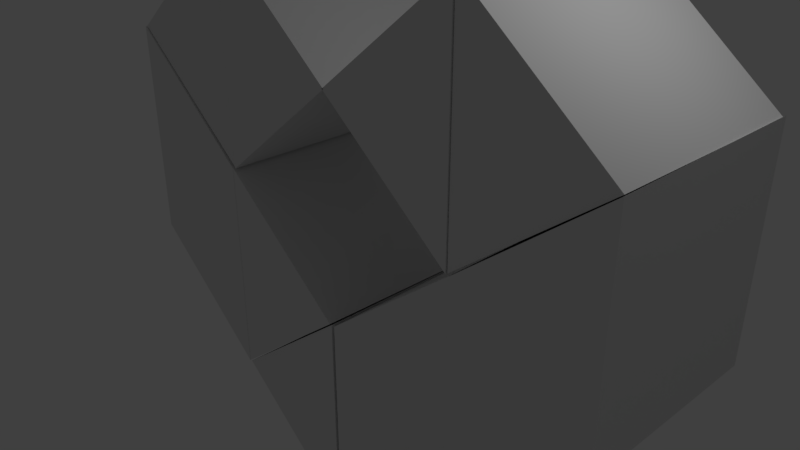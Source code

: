 # Source: fynd1.blend  (saved by Blender 2.79.0; exported with 4.5.12 LTS)
import bpy
from mathutils import Matrix  # noqa: F401  (used for matrix-valued properties, if any)

bpy.ops.wm.read_factory_settings(use_empty=True)
scene = bpy.context.scene
scene.name = 'Scene'

# ---- collections
col_collection_1 = bpy.data.collections.new('Collection 1'); scene.collection.children.link(col_collection_1)

# ---- world
world_world = bpy.data.worlds.new('World'); scene.world = world_world
world_world.color = (0.05088, 0.05088, 0.05088)
world_world.use_sun_shadow = False
world_world.sun_shadow_jitter_overblur = 0.0
world_world.cycles.sampling_method = 'MANUAL'

# ---- cameras
cam_camera = bpy.data.cameras.new('Camera')
cam_camera.clip_end = 100.0
cam_camera.lens = 35.0
cam_camera.sensor_width = 32.0
cam_camera.sensor_height = 18.0
cam_camera.ortho_scale = 7.314
cam_camera.dof.focus_distance = 0.0
cam_camera.dof.aperture_fstop = 128.0

# ---- lights
light_lamp = bpy.data.lights.new('Lamp', 'POINT')
light_lamp.transmission_factor = 0.0
light_lamp.cutoff_distance = 30.0
light_lamp.energy = 100.0
light_lamp.shadow_buffer_clip_start = 1.001
light_lamp.shadow_soft_size = 0.1
light_lamp.shadow_maximum_resolution = 0.006
light_lamp.use_absolute_resolution = True

# ---- meshes
me_cube_010 = bpy.data.meshes.new('Cube.010')
me_cube_010.from_pydata([(-1.0, -1.0, -1.0), (-1.0, -1.0, 1.0), (-1.009, 1.732, -1.0), (-1.009, 1.732, 1.0), (1.0, -1.0, 0.0), (0.9998, 1.709, -0.01419)], [], [(0, 1, 3, 2), (2, 3, 5), (4, 1, 0), (2, 5, 4, 0), (5, 3, 1, 4)])
me_cube_010.use_remesh_preserve_volume = False
me_cube_010.use_remesh_preserve_attributes = False
me_cube_010.use_mirror_vertex_groups = False
me_cube_010.update()
me_cube_009 = bpy.data.meshes.new('Cube.009')
me_cube_009.from_pydata([(-1.0, -1.0, -1.0), (-1.0, -1.0, 1.0), (-1.0, 1.0, -1.0), (-1.0, 1.0, 1.0), (0.2419, -1.0, -2.009), (0.2419, -1.0, -0.009494), (0.2419, 1.0, -2.009), (0.2419, 1.0, -0.009494)], [], [(0, 1, 3, 2), (2, 3, 7, 6), (6, 7, 5, 4), (4, 5, 1, 0), (2, 6, 4, 0), (7, 3, 1, 5)])
me_cube_009.use_remesh_preserve_volume = False
me_cube_009.use_remesh_preserve_attributes = False
me_cube_009.use_mirror_vertex_groups = False
me_cube_009.update()
me_cube_008 = bpy.data.meshes.new('Cube.008')
me_cube_008.from_pydata([(-1.0, -1.0, -1.0), (-1.0, -1.0, 1.0), (-1.009, 1.732, -1.0), (-1.009, 1.732, 1.0), (1.0, -1.0, 0.0), (0.9998, 1.709, -0.01419)], [], [(0, 1, 3, 2), (2, 3, 5), (4, 1, 0), (2, 5, 4, 0), (5, 3, 1, 4)])
me_cube_008.use_remesh_preserve_volume = False
me_cube_008.use_remesh_preserve_attributes = False
me_cube_008.use_mirror_vertex_groups = False
me_cube_008.update()
me_cube_007 = bpy.data.meshes.new('Cube.007')
me_cube_007.from_pydata([(-1.0, -1.0, -1.0), (-1.0, -1.0, 1.0), (-1.009, 1.732, -1.0), (-1.009, 1.732, 1.0), (1.0, -1.0, 0.0), (0.9998, 1.709, -0.01419)], [], [(0, 1, 3, 2), (2, 3, 5), (4, 1, 0), (2, 5, 4, 0), (5, 3, 1, 4)])
me_cube_007.use_remesh_preserve_volume = False
me_cube_007.use_remesh_preserve_attributes = False
me_cube_007.use_mirror_vertex_groups = False
me_cube_007.update()
me_cube_006 = bpy.data.meshes.new('Cube.006')
me_cube_006.from_pydata([(-1.0, -1.0, -1.0), (-1.0, -1.0, 1.0), (-1.009, 1.732, -1.0), (-1.009, 1.732, 1.0), (1.0, -1.0, 0.0), (0.9998, 1.709, -0.01419)], [], [(0, 1, 3, 2), (2, 3, 5), (4, 1, 0), (2, 5, 4, 0), (5, 3, 1, 4)])
me_cube_006.use_remesh_preserve_volume = False
me_cube_006.use_remesh_preserve_attributes = False
me_cube_006.use_mirror_vertex_groups = False
me_cube_006.update()
me_cube_005 = bpy.data.meshes.new('Cube.005')
me_cube_005.from_pydata([(-1.0, -1.0, -1.0), (-1.0, -1.0, 1.0), (-1.009, 1.732, -1.0), (-1.009, 1.732, 1.0), (1.0, -1.0, 0.0), (0.9998, 1.709, -0.01419)], [], [(0, 1, 3, 2), (2, 3, 5), (4, 1, 0), (2, 5, 4, 0), (5, 3, 1, 4)])
me_cube_005.use_remesh_preserve_volume = False
me_cube_005.use_remesh_preserve_attributes = False
me_cube_005.use_mirror_vertex_groups = False
me_cube_005.update()
me_cube_004 = bpy.data.meshes.new('Cube.004')
me_cube_004.from_pydata([(-1.0, -1.0, -1.0), (-1.0, -1.0, 1.0), (-1.009, 1.732, -1.0), (-1.009, 1.732, 1.0), (1.0, -1.0, 0.0), (0.9998, 1.709, -0.01419)], [], [(0, 1, 3, 2), (2, 3, 5), (4, 1, 0), (2, 5, 4, 0), (5, 3, 1, 4)])
me_cube_004.use_remesh_preserve_volume = False
me_cube_004.use_remesh_preserve_attributes = False
me_cube_004.use_mirror_vertex_groups = False
me_cube_004.update()
me_cube_003 = bpy.data.meshes.new('Cube.003')
me_cube_003.from_pydata([(-1.0, -1.0, -1.0), (-1.0, -1.0, 1.0), (-1.009, 1.732, -1.0), (-1.009, 1.732, 1.0), (1.0, -1.0, 0.0), (0.9998, 1.709, -0.01419)], [], [(0, 1, 3, 2), (2, 3, 5), (4, 1, 0), (2, 5, 4, 0), (5, 3, 1, 4)])
me_cube_003.use_remesh_preserve_volume = False
me_cube_003.use_remesh_preserve_attributes = False
me_cube_003.use_mirror_vertex_groups = False
me_cube_003.update()
me_cube_002 = bpy.data.meshes.new('Cube.002')
me_cube_002.from_pydata([(-1.0, -1.0, -1.0), (-1.0, -1.0, 1.0), (-1.0, 1.0, -1.0), (-1.0, 1.0, 1.0), (0.2419, -1.0, -2.009), (0.2419, -1.0, -0.009494), (0.2419, 1.0, -2.009), (0.2419, 1.0, -0.009494)], [], [(0, 1, 3, 2), (2, 3, 7, 6), (6, 7, 5, 4), (4, 5, 1, 0), (2, 6, 4, 0), (7, 3, 1, 5)])
me_cube_002.use_remesh_preserve_volume = False
me_cube_002.use_remesh_preserve_attributes = False
me_cube_002.use_mirror_vertex_groups = False
me_cube_002.update()
me_cube_001 = bpy.data.meshes.new('Cube.001')
me_cube_001.from_pydata([(-1.0, -1.0, -1.0), (-1.0, -1.0, 1.0), (-1.009, 1.732, -1.0), (-1.009, 1.732, 1.0), (1.0, -1.0, 0.0), (0.9998, 1.709, -0.01419)], [], [(0, 1, 3, 2), (2, 3, 5), (4, 1, 0), (2, 5, 4, 0), (5, 3, 1, 4)])
me_cube_001.use_remesh_preserve_volume = False
me_cube_001.use_remesh_preserve_attributes = False
me_cube_001.use_mirror_vertex_groups = False
me_cube_001.update()

# ---- objects
ob_cube_009 = bpy.data.objects.new('Cube.009', me_cube_010)
ob_cube_008 = bpy.data.objects.new('Cube.008', me_cube_009)
ob_cube_007 = bpy.data.objects.new('Cube.007', me_cube_008)
ob_cube_006 = bpy.data.objects.new('Cube.006', me_cube_007)
ob_cube_005 = bpy.data.objects.new('Cube.005', me_cube_006)
ob_cube_004 = bpy.data.objects.new('Cube.004', me_cube_005)
ob_cube_003 = bpy.data.objects.new('Cube.003', me_cube_004)
ob_cube_002 = bpy.data.objects.new('Cube.002', me_cube_003)
ob_cube_001 = bpy.data.objects.new('Cube.001', me_cube_002)
ob_cube = bpy.data.objects.new('Cube', me_cube_001)
ob_lamp = bpy.data.objects.new('Lamp', light_lamp)
ob_camera = bpy.data.objects.new('Camera', cam_camera)

# ---- transforms, parenting, visibility, modifiers, constraints
ob_cube_009.location = (1.031, 0.4055, -0.8017)
ob_cube_009.scale = (-0.99, 1.06, 1.57)
ob_cube_009.lineart.crease_threshold = 0.0
ob_cube_008.location = (2.4, 0.8033, 0.7774)
ob_cube_008.scale = (-1.574, 1.464, 1.564)
ob_cube_008.lineart.crease_threshold = 0.0
ob_cube_007.location = (1.016, 0.42, -2.383)
ob_cube_007.scale = (0.99, 1.06, 1.57)
ob_cube_007.lineart.crease_threshold = 0.0
ob_cube_006.location = (2.972, 0.42, 2.346)
ob_cube_006.scale = (0.99, 1.06, 1.57)
ob_cube_006.lineart.crease_threshold = 0.0
ob_cube_005.location = (0.9778, 0.4055, 2.34)
ob_cube_005.scale = (-0.99, 1.06, 1.57)
ob_cube_005.lineart.crease_threshold = 0.0
ob_cube_004.location = (-0.9753, 0.4055, 2.341)
ob_cube_004.scale = (0.99, 1.06, 1.57)
ob_cube_004.lineart.crease_threshold = 0.0
ob_cube_003.location = (-2.969, 0.42, 2.348)
ob_cube_003.scale = (-0.99, 1.06, 1.57)
ob_cube_003.lineart.crease_threshold = 0.0
ob_cube_002.location = (-1.014, 0.42, -2.382)
ob_cube_002.scale = (-0.99, 1.06, 1.57)
ob_cube_002.lineart.crease_threshold = 0.0
ob_cube_001.location = (-2.397, 0.8033, 0.7786)
ob_cube_001.scale = (1.574, 1.464, 1.564)
ob_cube_001.lineart.crease_threshold = 0.0
ob_cube.location = (-1.029, 0.4055, -0.8004)
ob_cube.scale = (0.99, 1.06, 1.57)
ob_cube.lineart.crease_threshold = 0.0
ob_lamp.location = (4.076, 1.005, 5.904)
ob_lamp.rotation_euler = (0.6503, 0.05522, 1.866)
ob_lamp.lock_rotations_4d = False
ob_lamp.empty_display_type = 'ARROWS'
ob_lamp.color = (0.0, 0.0, 0.0, 0.0)
ob_lamp.lineart.crease_threshold = 0.0
ob_camera.location = (7.481, -6.508, 5.344)
ob_camera.rotation_euler = (1.109, 0.0, 0.8149)
ob_camera.lock_rotations_4d = False
ob_camera.empty_display_type = 'ARROWS'
ob_camera.color = (0.0, 0.0, 0.0, 0.0)
ob_camera.display_type = 'WIRE'
ob_camera.lineart.crease_threshold = 0.0

# ---- collection membership
col_collection_1.objects.link(ob_cube_009)
col_collection_1.objects.link(ob_cube_008)
col_collection_1.objects.link(ob_cube_007)
col_collection_1.objects.link(ob_cube_006)
col_collection_1.objects.link(ob_cube_005)
col_collection_1.objects.link(ob_cube_004)
col_collection_1.objects.link(ob_cube_003)
col_collection_1.objects.link(ob_cube_002)
col_collection_1.objects.link(ob_cube_001)
col_collection_1.objects.link(ob_cube)
col_collection_1.objects.link(ob_lamp)
col_collection_1.objects.link(ob_camera)

# ---- scene / render settings (as saved in the file)
scene.camera = ob_camera
scene.frame_start = 1; scene.frame_end = 250; scene.frame_set(0)
scene.render.engine = 'BLENDER_EEVEE_NEXT'
scene.render.resolution_percentage = 50
scene.render.dither_intensity = 0.0
scene.cycles.use_denoising = False
scene.cycles.samples = 128
scene.cycles.sampling_pattern = 'TABULATED_SOBOL'
scene.cycles.use_adaptive_sampling = False
scene.cycles.use_light_tree = False
scene.cycles.blur_glossy = 0.0
scene.cycles.sample_clamp_indirect = 0.0
scene.view_settings.view_transform = 'Standard'
bpy.context.view_layer.update()
